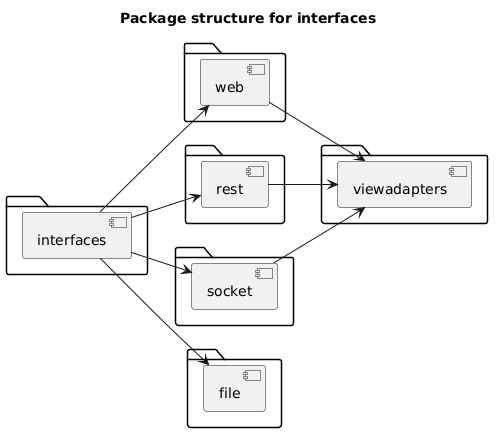

The diagram above was rendered by PlantUML. Its source (embedded in the PNG):
@startuml
title Package structure for interfaces

left to right direction

package {
    [interfaces]
}
package {
    [web]
}
package {
    [rest]
}
package {
    [socket]
}
package {
    [file]
}
package {
    [viewadapters]
}

[interfaces] --> [web]
[interfaces] --> [rest]
[interfaces] --> [socket]
[interfaces] --> [file]
[web] --> [viewadapters]
[rest] --> [viewadapters]
[socket] --> [viewadapters]
[file]
@enduml